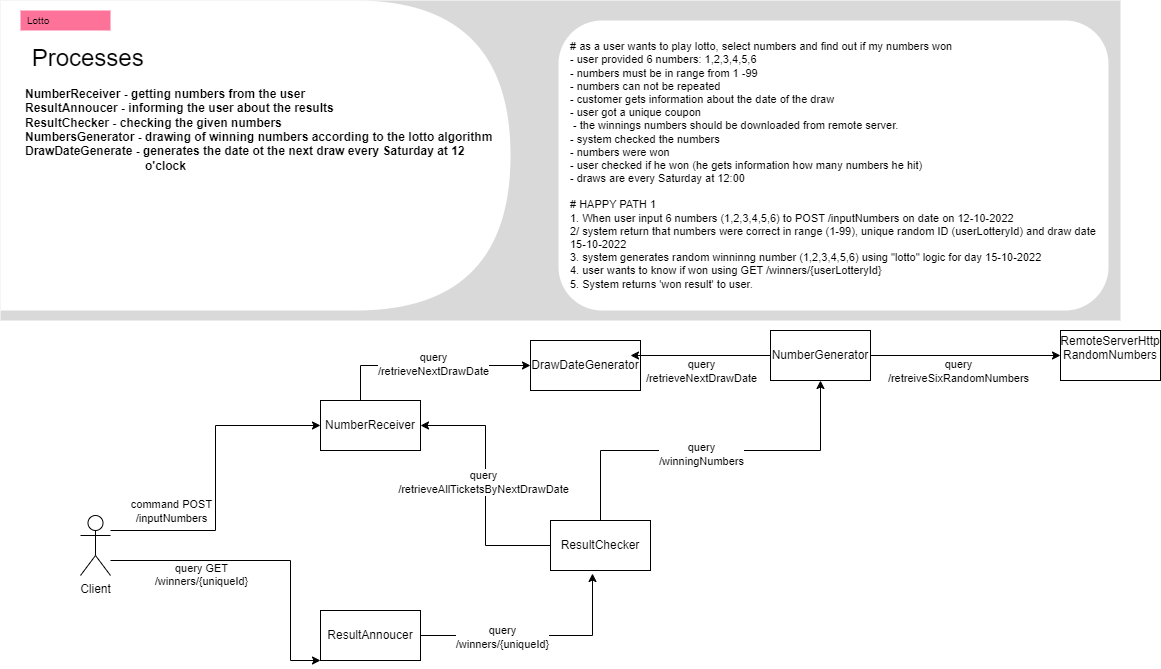

The diagram above was exported from draw.io. Its source (the exported page's mxGraphModel, read from the mxfile embedded in the PNG):
<mxGraphModel dx="1434" dy="746" grid="1" gridSize="10" guides="1" tooltips="1" connect="1" arrows="1" fold="1" page="1" pageScale="1" pageWidth="827" pageHeight="1169" math="0" shadow="0">
  <root>
    <mxCell id="0" />
    <mxCell id="1" parent="0" />
    <mxCell id="M2OqXnuoTTvEW1Jbm9qK-2" style="edgeStyle=orthogonalEdgeStyle;rounded=0;orthogonalLoop=1;jettySize=auto;html=1;entryX=0;entryY=0.5;entryDx=0;entryDy=0;" parent="1" source="M2OqXnuoTTvEW1Jbm9qK-1" target="M2OqXnuoTTvEW1Jbm9qK-10" edge="1">
      <mxGeometry relative="1" as="geometry">
        <mxPoint x="130" y="440" as="targetPoint" />
        <Array as="points">
          <mxPoint x="215" y="530" />
          <mxPoint x="215" y="425" />
        </Array>
      </mxGeometry>
    </mxCell>
    <mxCell id="M2OqXnuoTTvEW1Jbm9qK-19" value="command POST&lt;div&gt;/inputNumbers&lt;/div&gt;" style="edgeLabel;html=1;align=center;verticalAlign=middle;resizable=0;points=[];" parent="M2OqXnuoTTvEW1Jbm9qK-2" connectable="0" vertex="1">
      <mxGeometry x="-0.7079" y="1" relative="1" as="geometry">
        <mxPoint x="14" y="-19" as="offset" />
      </mxGeometry>
    </mxCell>
    <mxCell id="M2OqXnuoTTvEW1Jbm9qK-14" style="edgeStyle=orthogonalEdgeStyle;rounded=0;orthogonalLoop=1;jettySize=auto;html=1;exitX=1;exitY=0.3333333333333333;exitDx=0;exitDy=0;exitPerimeter=0;entryX=0;entryY=0.5;entryDx=0;entryDy=0;" parent="1" edge="1">
      <mxGeometry relative="1" as="geometry">
        <mxPoint x="110" y="560" as="sourcePoint" />
        <mxPoint x="320" y="660" as="targetPoint" />
        <Array as="points">
          <mxPoint x="290" y="560" />
          <mxPoint x="290" y="660" />
        </Array>
      </mxGeometry>
    </mxCell>
    <mxCell id="M2OqXnuoTTvEW1Jbm9qK-20" value="query GET&lt;div&gt;/winners/{uniqueId}&lt;/div&gt;&lt;div&gt;&lt;br&gt;&lt;/div&gt;" style="edgeLabel;html=1;align=center;verticalAlign=middle;resizable=0;points=[];" parent="M2OqXnuoTTvEW1Jbm9qK-14" connectable="0" vertex="1">
      <mxGeometry x="-0.5742" y="1" relative="1" as="geometry">
        <mxPoint x="24" y="21" as="offset" />
      </mxGeometry>
    </mxCell>
    <mxCell id="M2OqXnuoTTvEW1Jbm9qK-1" value="Client&lt;div&gt;&lt;br&gt;&lt;/div&gt;" style="shape=umlActor;verticalLabelPosition=bottom;verticalAlign=top;html=1;outlineConnect=0;" parent="1" vertex="1">
      <mxGeometry x="80" y="515" width="30" height="60" as="geometry" />
    </mxCell>
    <mxCell id="M2OqXnuoTTvEW1Jbm9qK-3" value="" style="strokeColor=none;fillColor=#d9d9d9;" parent="1" vertex="1">
      <mxGeometry width="1120" height="320" as="geometry" />
    </mxCell>
    <mxCell id="M2OqXnuoTTvEW1Jbm9qK-4" value="" style="shape=delay;whiteSpace=wrap;html=1;strokeColor=none;resizeHeight=1;part=1;" parent="M2OqXnuoTTvEW1Jbm9qK-3" vertex="1">
      <mxGeometry width="510" height="310" relative="1" as="geometry" />
    </mxCell>
    <mxCell id="M2OqXnuoTTvEW1Jbm9qK-5" value="Lotto" style="rounded=0;whiteSpace=wrap;html=1;fillColor=#fd7298;strokeColor=none;align=left;spacingLeft=5;fontSize=10;part=1;" parent="M2OqXnuoTTvEW1Jbm9qK-4" vertex="1">
      <mxGeometry width="90" height="20" relative="1" as="geometry">
        <mxPoint x="20" y="10" as="offset" />
      </mxGeometry>
    </mxCell>
    <mxCell id="M2OqXnuoTTvEW1Jbm9qK-6" value="&lt;h3&gt;&lt;font style=&quot;font-size: 24px;&quot;&gt;&lt;span style=&quot;background-color: initial; font-weight: normal;&quot;&gt;&amp;nbsp;Processes&lt;/span&gt;&lt;br&gt;&lt;/font&gt;&lt;/h3&gt;&lt;div&gt;&lt;div data-en-clipboard=&quot;true&quot; data-pm-slice=&quot;1 1 []&quot;&gt;&lt;b&gt;NumberReceiver -&amp;nbsp;&lt;/b&gt;&lt;span style=&quot;background-color: initial;&quot;&gt;&lt;b&gt;getting numbers from the user&lt;/b&gt;&lt;/span&gt;&lt;/div&gt;&lt;div data-en-clipboard=&quot;true&quot; data-pm-slice=&quot;1 1 []&quot;&gt;&lt;b&gt;ResultAnnoucer -&amp;nbsp;&lt;/b&gt;&lt;span style=&quot;background-color: initial;&quot;&gt;&lt;b&gt;informing the user about the results&lt;/b&gt;&lt;/span&gt;&lt;/div&gt;&lt;div data-en-clipboard=&quot;true&quot; data-pm-slice=&quot;1 1 []&quot;&gt;&lt;b&gt;ResultChecker -&amp;nbsp;&lt;/b&gt;&lt;span style=&quot;background-color: initial;&quot;&gt;&lt;b&gt;checking the given numbers&lt;/b&gt;&lt;/span&gt;&lt;/div&gt;&lt;div data-en-clipboard=&quot;true&quot; data-pm-slice=&quot;1 1 []&quot;&gt;&lt;b&gt;NumbersGenerator -&amp;nbsp;&lt;/b&gt;&lt;span style=&quot;background-color: initial;&quot;&gt;&lt;b&gt;drawing of winning numbers according to the lotto algorithm&lt;/b&gt;&lt;/span&gt;&lt;/div&gt;&lt;div data-en-clipboard=&quot;true&quot; data-pm-slice=&quot;1 1 []&quot;&gt;&lt;b&gt;DrawDateGenerate - generates the date ot the next draw every Saturday at 12 &lt;span style=&quot;white-space: pre;&quot;&gt;&#09;&lt;/span&gt;&lt;span style=&quot;white-space: pre;&quot;&gt;&#09;&lt;/span&gt;&lt;span style=&quot;white-space: pre;&quot;&gt;&#09;&lt;/span&gt;&lt;span style=&quot;white-space: pre;&quot;&gt;&#09;&lt;/span&gt;&amp;nbsp; &amp;nbsp; o'clock&lt;/b&gt;&lt;/div&gt;&lt;div data-en-clipboard=&quot;true&quot; data-pm-slice=&quot;1 1 []&quot;&gt;&lt;br&gt;&lt;/div&gt;&lt;/div&gt;" style="text;html=1;strokeColor=none;fillColor=none;spacing=5;spacingTop=-20;whiteSpace=wrap;overflow=hidden;rounded=0;part=1;" parent="M2OqXnuoTTvEW1Jbm9qK-4" vertex="1">
      <mxGeometry width="490" height="150" relative="1" as="geometry">
        <mxPoint x="20" y="40" as="offset" />
      </mxGeometry>
    </mxCell>
    <mxCell id="M2OqXnuoTTvEW1Jbm9qK-7" value="&lt;div&gt;&lt;br&gt;&lt;/div&gt;&lt;div&gt;# as a user wants to play lotto, select numbers and find out if my numbers won&lt;br&gt;&lt;/div&gt;&lt;div&gt;&lt;div&gt;- user provided 6 numbers: 1,2,3,4,5,6&lt;/div&gt;&lt;div&gt;- numbers must be in range from 1 -99&lt;/div&gt;&lt;div&gt;- numbers can not be repeated&lt;/div&gt;&lt;div&gt;- customer gets information about the date of the draw&lt;/div&gt;&lt;div&gt;- user got a unique coupon&lt;/div&gt;&lt;div&gt;&amp;nbsp;- the winnings numbers should be downloaded from remote server.&lt;/div&gt;&lt;div&gt;- system checked the numbers&lt;/div&gt;&lt;div&gt;- numbers were won&lt;/div&gt;&lt;div&gt;- user checked if he won (he gets information how many numbers he hit)&lt;/div&gt;&lt;div&gt;- draws are every Saturday at 12:00&lt;/div&gt;&lt;div&gt;&lt;br&gt;&lt;/div&gt;&lt;div&gt;&lt;div&gt;# HAPPY PATH 1&lt;/div&gt;&lt;div&gt;1. When user input 6 numbers (1,2,3,4,5,6) to POST /inputNumbers on date on 12-10-2022&lt;/div&gt;&lt;div&gt;2/ system return that numbers were correct in range (1-99), unique random ID (userLotteryId) and draw date 15-10-2022&lt;/div&gt;&lt;div&gt;3. system generates random winninng number (1,2,3,4,5,6) using &quot;lotto&quot; logic for day 15-10-2022&lt;/div&gt;&lt;div&gt;4. user wants to know if won using GET /winners/{userLotteryId}&lt;/div&gt;&lt;div&gt;5. System returns 'won result' to user.&lt;/div&gt;&lt;/div&gt;&lt;/div&gt;" style="rounded=1;whiteSpace=wrap;html=1;strokeColor=none;verticalAlign=top;align=left;spacingLeft=10;fontSize=11;part=1;" parent="M2OqXnuoTTvEW1Jbm9qK-3" vertex="1">
      <mxGeometry x="1" width="550" height="290" relative="1" as="geometry">
        <mxPoint x="-562" y="20" as="offset" />
      </mxGeometry>
    </mxCell>
    <mxCell id="pGe-YTO1mVvSj9tTWSmz-5" style="edgeStyle=orthogonalEdgeStyle;rounded=0;orthogonalLoop=1;jettySize=auto;html=1;entryX=0;entryY=0.5;entryDx=0;entryDy=0;" parent="1" source="M2OqXnuoTTvEW1Jbm9qK-10" target="pGe-YTO1mVvSj9tTWSmz-1" edge="1">
      <mxGeometry relative="1" as="geometry">
        <Array as="points">
          <mxPoint x="360" y="365" />
        </Array>
      </mxGeometry>
    </mxCell>
    <mxCell id="pGe-YTO1mVvSj9tTWSmz-6" value="query&lt;div&gt;/retrieveNextDrawDate&lt;/div&gt;" style="edgeLabel;html=1;align=center;verticalAlign=middle;resizable=0;points=[];" parent="pGe-YTO1mVvSj9tTWSmz-5" connectable="0" vertex="1">
      <mxGeometry x="0.0439" y="2" relative="1" as="geometry">
        <mxPoint as="offset" />
      </mxGeometry>
    </mxCell>
    <mxCell id="M2OqXnuoTTvEW1Jbm9qK-10" value="NumberReceiver" style="html=1;dashed=0;whiteSpace=wrap;" parent="1" vertex="1">
      <mxGeometry x="320" y="400" width="100" height="50" as="geometry" />
    </mxCell>
    <mxCell id="M2OqXnuoTTvEW1Jbm9qK-11" value="ResultAnnoucer" style="html=1;dashed=0;whiteSpace=wrap;" parent="1" vertex="1">
      <mxGeometry x="320" y="610" width="100" height="50" as="geometry" />
    </mxCell>
    <mxCell id="M2OqXnuoTTvEW1Jbm9qK-16" style="edgeStyle=orthogonalEdgeStyle;rounded=0;orthogonalLoop=1;jettySize=auto;html=1;exitX=0;exitY=0.5;exitDx=0;exitDy=0;entryX=1;entryY=0.5;entryDx=0;entryDy=0;" parent="1" source="M2OqXnuoTTvEW1Jbm9qK-12" target="M2OqXnuoTTvEW1Jbm9qK-10" edge="1">
      <mxGeometry relative="1" as="geometry" />
    </mxCell>
    <mxCell id="M2OqXnuoTTvEW1Jbm9qK-21" value="query&lt;div&gt;/retrieveAllTicketsByNextDrawDate&lt;/div&gt;" style="edgeLabel;html=1;align=center;verticalAlign=middle;resizable=0;points=[];" parent="M2OqXnuoTTvEW1Jbm9qK-16" connectable="0" vertex="1">
      <mxGeometry x="0.032" y="3" relative="1" as="geometry">
        <mxPoint as="offset" />
      </mxGeometry>
    </mxCell>
    <mxCell id="M2OqXnuoTTvEW1Jbm9qK-18" style="edgeStyle=orthogonalEdgeStyle;rounded=0;orthogonalLoop=1;jettySize=auto;html=1;exitX=0.5;exitY=0;exitDx=0;exitDy=0;entryX=0.5;entryY=1;entryDx=0;entryDy=0;" parent="1" source="M2OqXnuoTTvEW1Jbm9qK-12" target="M2OqXnuoTTvEW1Jbm9qK-13" edge="1">
      <mxGeometry relative="1" as="geometry" />
    </mxCell>
    <mxCell id="M2OqXnuoTTvEW1Jbm9qK-23" value="query&lt;div&gt;/winningNumbers&lt;/div&gt;" style="edgeLabel;html=1;align=center;verticalAlign=middle;resizable=0;points=[];" parent="M2OqXnuoTTvEW1Jbm9qK-18" connectable="0" vertex="1">
      <mxGeometry x="-0.0556" y="-3" relative="1" as="geometry">
        <mxPoint as="offset" />
      </mxGeometry>
    </mxCell>
    <mxCell id="M2OqXnuoTTvEW1Jbm9qK-12" value="ResultChecker" style="html=1;dashed=0;whiteSpace=wrap;" parent="1" vertex="1">
      <mxGeometry x="550" y="520" width="100" height="50" as="geometry" />
    </mxCell>
    <mxCell id="rs1R1yYHgtCBGovY2umd-2" style="edgeStyle=orthogonalEdgeStyle;rounded=0;orthogonalLoop=1;jettySize=auto;html=1;exitX=1;exitY=0.5;exitDx=0;exitDy=0;entryX=0;entryY=0.5;entryDx=0;entryDy=0;" edge="1" parent="1" source="M2OqXnuoTTvEW1Jbm9qK-13" target="rs1R1yYHgtCBGovY2umd-1">
      <mxGeometry relative="1" as="geometry" />
    </mxCell>
    <mxCell id="rs1R1yYHgtCBGovY2umd-3" value="query&lt;div&gt;/retreiveSixRandomNumbers&lt;/div&gt;" style="edgeLabel;html=1;align=center;verticalAlign=middle;resizable=0;points=[];" vertex="1" connectable="0" parent="rs1R1yYHgtCBGovY2umd-2">
      <mxGeometry x="-0.0833" y="2" relative="1" as="geometry">
        <mxPoint y="17" as="offset" />
      </mxGeometry>
    </mxCell>
    <mxCell id="M2OqXnuoTTvEW1Jbm9qK-13" value="NumberGenerator" style="html=1;dashed=0;whiteSpace=wrap;" parent="1" vertex="1">
      <mxGeometry x="770" y="330" width="100" height="50" as="geometry" />
    </mxCell>
    <mxCell id="M2OqXnuoTTvEW1Jbm9qK-17" style="edgeStyle=orthogonalEdgeStyle;rounded=0;orthogonalLoop=1;jettySize=auto;html=1;exitX=1;exitY=0.5;exitDx=0;exitDy=0;entryX=0.42;entryY=1.06;entryDx=0;entryDy=0;entryPerimeter=0;" parent="1" source="M2OqXnuoTTvEW1Jbm9qK-11" target="M2OqXnuoTTvEW1Jbm9qK-12" edge="1">
      <mxGeometry relative="1" as="geometry" />
    </mxCell>
    <mxCell id="M2OqXnuoTTvEW1Jbm9qK-22" value="query&lt;div&gt;/winners/{uniqueId}&lt;/div&gt;" style="edgeLabel;html=1;align=center;verticalAlign=middle;resizable=0;points=[];" parent="M2OqXnuoTTvEW1Jbm9qK-17" connectable="0" vertex="1">
      <mxGeometry x="-0.3077" y="-1" relative="1" as="geometry">
        <mxPoint as="offset" />
      </mxGeometry>
    </mxCell>
    <mxCell id="pGe-YTO1mVvSj9tTWSmz-1" value="DrawDateGenerator" style="html=1;dashed=0;whiteSpace=wrap;" parent="1" vertex="1">
      <mxGeometry x="530" y="340" width="110" height="50" as="geometry" />
    </mxCell>
    <mxCell id="pGe-YTO1mVvSj9tTWSmz-4" style="edgeStyle=orthogonalEdgeStyle;rounded=0;orthogonalLoop=1;jettySize=auto;html=1;exitX=0;exitY=0.5;exitDx=0;exitDy=0;entryX=0.909;entryY=0.3;entryDx=0;entryDy=0;entryPerimeter=0;" parent="1" source="M2OqXnuoTTvEW1Jbm9qK-13" target="pGe-YTO1mVvSj9tTWSmz-1" edge="1">
      <mxGeometry relative="1" as="geometry" />
    </mxCell>
    <mxCell id="pGe-YTO1mVvSj9tTWSmz-7" value="query&lt;div&gt;/retrieveNextDrawDate&lt;/div&gt;" style="edgeLabel;html=1;align=center;verticalAlign=middle;resizable=0;points=[];" parent="pGe-YTO1mVvSj9tTWSmz-4" connectable="0" vertex="1">
      <mxGeometry x="-0.1715" y="-2" relative="1" as="geometry">
        <mxPoint x="-12" y="17" as="offset" />
      </mxGeometry>
    </mxCell>
    <mxCell id="rs1R1yYHgtCBGovY2umd-1" value="RemoteServerHttp&lt;div&gt;RandomNumbers&lt;/div&gt;&lt;div&gt;&lt;br&gt;&lt;/div&gt;" style="html=1;dashed=0;whiteSpace=wrap;" vertex="1" parent="1">
      <mxGeometry x="1060" y="330" width="100" height="50" as="geometry" />
    </mxCell>
  </root>
</mxGraphModel>